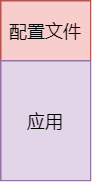

The diagram above was exported from draw.io. Its source (the exported page's mxGraphModel, read from the mxfile embedded in the PNG):
<mxGraphModel dx="622" dy="566" grid="1" gridSize="10" guides="1" tooltips="1" connect="1" arrows="1" fold="1" page="1" pageScale="1" pageWidth="827" pageHeight="1169" math="0" shadow="0">
  <root>
    <mxCell id="0" />
    <mxCell id="1" parent="0" />
    <mxCell id="2tk4tl1jaoi7azRXdOB4-4" value="配置文件" style="whiteSpace=wrap;html=1;fillColor=#f8cecc;strokeColor=#b85450;" vertex="1" parent="1">
      <mxGeometry x="320" y="80" width="60" height="40" as="geometry" />
    </mxCell>
    <mxCell id="2tk4tl1jaoi7azRXdOB4-25" value="应用" style="whiteSpace=wrap;html=1;fillColor=#e1d5e7;strokeColor=#9673a6;" vertex="1" parent="1">
      <mxGeometry x="320" y="120" width="60" height="80" as="geometry" />
    </mxCell>
  </root>
</mxGraphModel>